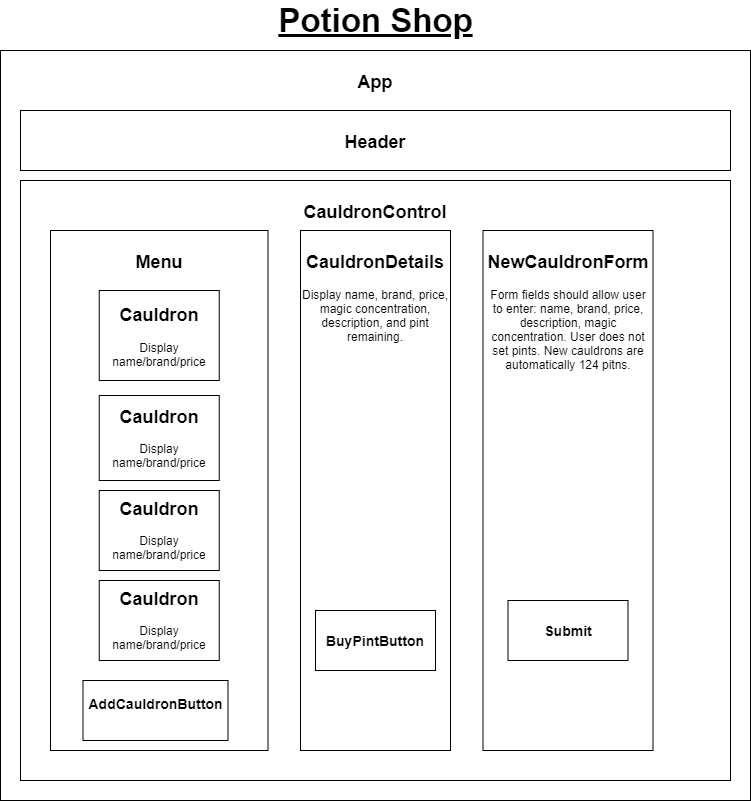

The diagram above was exported from draw.io. Its source (the exported page's mxGraphModel, read from the mxfile embedded in the PNG):
<mxGraphModel dx="800" dy="472" grid="1" gridSize="10" guides="1" tooltips="1" connect="1" arrows="1" fold="1" page="1" pageScale="1" pageWidth="850" pageHeight="1100" math="0" shadow="0">
  <root>
    <mxCell id="0" />
    <mxCell id="1" parent="0" />
    <mxCell id="bOF3FVRlk7cMxsLjSkIg-1" value="&lt;h2&gt;App&lt;/h2&gt;" style="rounded=0;whiteSpace=wrap;html=1;verticalAlign=top;" parent="1" vertex="1">
      <mxGeometry x="40" y="90" width="750" height="750" as="geometry" />
    </mxCell>
    <mxCell id="bOF3FVRlk7cMxsLjSkIg-14" value="&lt;h2&gt;CauldronControl&lt;/h2&gt;" style="rounded=0;whiteSpace=wrap;html=1;verticalAlign=top;" parent="1" vertex="1">
      <mxGeometry x="60" y="220" width="710" height="600" as="geometry" />
    </mxCell>
    <mxCell id="bOF3FVRlk7cMxsLjSkIg-2" value="&lt;h2&gt;Menu&lt;/h2&gt;" style="rounded=0;whiteSpace=wrap;html=1;verticalAlign=top;" parent="1" vertex="1">
      <mxGeometry x="90" y="270" width="217.5" height="520" as="geometry" />
    </mxCell>
    <mxCell id="bOF3FVRlk7cMxsLjSkIg-3" value="&lt;h2&gt;Cauldron&lt;/h2&gt;&lt;p&gt;Display name/brand/price&lt;/p&gt;" style="rounded=0;whiteSpace=wrap;html=1;verticalAlign=middle;" parent="1" vertex="1">
      <mxGeometry x="138.75" y="330" width="120" height="90" as="geometry" />
    </mxCell>
    <mxCell id="bOF3FVRlk7cMxsLjSkIg-4" value="&lt;h2&gt;Cauldron&lt;/h2&gt;&lt;h2&gt;&lt;p style=&quot;font-size: 12px ; font-weight: 400&quot;&gt;Display name/brand/price&lt;/p&gt;&lt;/h2&gt;" style="rounded=0;whiteSpace=wrap;html=1;verticalAlign=middle;" parent="1" vertex="1">
      <mxGeometry x="138.75" y="435" width="120" height="85" as="geometry" />
    </mxCell>
    <mxCell id="bOF3FVRlk7cMxsLjSkIg-5" value="&lt;h2&gt;Cauldron&lt;/h2&gt;&lt;h2&gt;&lt;p style=&quot;font-size: 12px ; font-weight: 400&quot;&gt;Display name/brand/price&lt;/p&gt;&lt;/h2&gt;" style="rounded=0;whiteSpace=wrap;html=1;verticalAlign=middle;" parent="1" vertex="1">
      <mxGeometry x="138.75" y="530" width="120" height="80" as="geometry" />
    </mxCell>
    <mxCell id="bOF3FVRlk7cMxsLjSkIg-6" value="&lt;h2&gt;Cauldron&lt;/h2&gt;&lt;h2&gt;&lt;p style=&quot;font-size: 12px ; font-weight: 400&quot;&gt;Display name/brand/price&lt;/p&gt;&lt;/h2&gt;" style="rounded=0;whiteSpace=wrap;html=1;verticalAlign=middle;" parent="1" vertex="1">
      <mxGeometry x="138.75" y="620" width="120" height="80" as="geometry" />
    </mxCell>
    <mxCell id="bOF3FVRlk7cMxsLjSkIg-7" value="&lt;h2&gt;CauldronDetails&lt;/h2&gt;&lt;div&gt;Display name, brand, price, magic concentration, description, and pint remaining.&lt;/div&gt;" style="rounded=0;whiteSpace=wrap;html=1;verticalAlign=top;" parent="1" vertex="1">
      <mxGeometry x="340" y="270" width="150" height="520" as="geometry" />
    </mxCell>
    <mxCell id="bOF3FVRlk7cMxsLjSkIg-8" value="&lt;h2&gt;NewCauldronForm&lt;/h2&gt;&lt;div&gt;Form fields should allow user to enter: name, brand, price, description, magic concentration. User does not set pints. New cauldrons are autom&lt;span&gt;atically 124 pitns.&lt;/span&gt;&lt;/div&gt;" style="rounded=0;whiteSpace=wrap;html=1;verticalAlign=top;" parent="1" vertex="1">
      <mxGeometry x="522.5" y="270" width="170" height="520" as="geometry" />
    </mxCell>
    <mxCell id="bOF3FVRlk7cMxsLjSkIg-9" value="&lt;h3&gt;BuyPintButton&lt;/h3&gt;" style="rounded=0;whiteSpace=wrap;html=1;verticalAlign=middle;" parent="1" vertex="1">
      <mxGeometry x="355" y="650" width="120" height="60" as="geometry" />
    </mxCell>
    <mxCell id="bOF3FVRlk7cMxsLjSkIg-10" value="&lt;h3&gt;Submit&lt;/h3&gt;" style="rounded=0;whiteSpace=wrap;html=1;verticalAlign=middle;" parent="1" vertex="1">
      <mxGeometry x="547.5" y="640" width="120" height="60" as="geometry" />
    </mxCell>
    <mxCell id="bOF3FVRlk7cMxsLjSkIg-11" value="&lt;h3&gt;AddCauldronButton&lt;/h3&gt;&lt;div&gt;&lt;br&gt;&lt;/div&gt;" style="rounded=0;whiteSpace=wrap;html=1;verticalAlign=middle;" parent="1" vertex="1">
      <mxGeometry x="122.5" y="720" width="145" height="60" as="geometry" />
    </mxCell>
    <mxCell id="bOF3FVRlk7cMxsLjSkIg-12" value="&lt;h2&gt;Header&lt;/h2&gt;" style="rounded=0;whiteSpace=wrap;html=1;verticalAlign=top;" parent="1" vertex="1">
      <mxGeometry x="60" y="150" width="710" height="60" as="geometry" />
    </mxCell>
    <mxCell id="bOF3FVRlk7cMxsLjSkIg-19" value="Potion Shop" style="text;html=1;strokeColor=none;fillColor=none;align=center;verticalAlign=middle;whiteSpace=wrap;rounded=0;fontSize=33;horizontal=1;fontStyle=5" parent="1" vertex="1">
      <mxGeometry x="307.5" y="40" width="215" height="40" as="geometry" />
    </mxCell>
  </root>
</mxGraphModel>